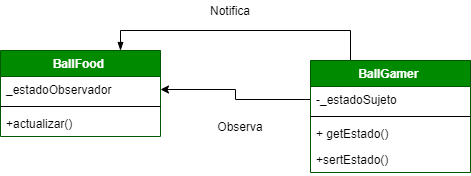

The diagram above was exported from draw.io. Its source (the exported page's mxGraphModel, read from the mxfile embedded in the PNG):
<mxGraphModel dx="868" dy="425" grid="1" gridSize="10" guides="1" tooltips="1" connect="1" arrows="1" fold="1" page="1" pageScale="1" pageWidth="827" pageHeight="583" math="0" shadow="0">
  <root>
    <mxCell id="P-mx9ORpn_KfNO9Z-u4j-0" />
    <mxCell id="P-mx9ORpn_KfNO9Z-u4j-1" parent="P-mx9ORpn_KfNO9Z-u4j-0" />
    <mxCell id="TTwchePR56V9lpEcdvkm-15" value="Notifica" style="text;html=1;strokeColor=none;fillColor=none;align=center;verticalAlign=middle;whiteSpace=wrap;rounded=0;" vertex="1" parent="P-mx9ORpn_KfNO9Z-u4j-1">
      <mxGeometry x="250" y="100" width="40" height="20" as="geometry" />
    </mxCell>
    <mxCell id="TTwchePR56V9lpEcdvkm-16" style="edgeStyle=orthogonalEdgeStyle;rounded=0;orthogonalLoop=1;jettySize=auto;html=1;exitX=0;exitY=0.5;exitDx=0;exitDy=0;entryX=1;entryY=0.5;entryDx=0;entryDy=0;startArrow=classicThin;startFill=1;endArrow=none;endFill=0;" edge="1" parent="P-mx9ORpn_KfNO9Z-u4j-1" target="TTwchePR56V9lpEcdvkm-20">
      <mxGeometry relative="1" as="geometry">
        <mxPoint x="320" y="461" as="sourcePoint" />
      </mxGeometry>
    </mxCell>
    <mxCell id="TTwchePR56V9lpEcdvkm-17" value="Observa" style="text;html=1;strokeColor=none;fillColor=none;align=center;verticalAlign=middle;whiteSpace=wrap;rounded=0;" vertex="1" parent="P-mx9ORpn_KfNO9Z-u4j-1">
      <mxGeometry x="260" y="216" width="40" height="20" as="geometry" />
    </mxCell>
    <mxCell id="oJhKl5pQa1477mxhpoPv-0" style="edgeStyle=orthogonalEdgeStyle;rounded=0;orthogonalLoop=1;jettySize=auto;html=1;exitX=0.25;exitY=0;exitDx=0;exitDy=0;entryX=0.75;entryY=0;entryDx=0;entryDy=0;startArrow=none;startFill=0;endArrow=blockThin;endFill=1;" edge="1" parent="P-mx9ORpn_KfNO9Z-u4j-1" source="TTwchePR56V9lpEcdvkm-18" target="TTwchePR56V9lpEcdvkm-25">
      <mxGeometry relative="1" as="geometry" />
    </mxCell>
    <mxCell id="TTwchePR56V9lpEcdvkm-41" style="edgeStyle=orthogonalEdgeStyle;rounded=0;orthogonalLoop=1;jettySize=auto;html=1;exitX=1;exitY=0.5;exitDx=0;exitDy=0;startArrow=classic;startFill=1;endArrow=none;endFill=0;" edge="1" parent="P-mx9ORpn_KfNO9Z-u4j-1" source="TTwchePR56V9lpEcdvkm-26" target="TTwchePR56V9lpEcdvkm-19">
      <mxGeometry relative="1" as="geometry" />
    </mxCell>
    <mxCell id="TTwchePR56V9lpEcdvkm-25" value="BallFood " style="swimlane;fontStyle=1;align=center;verticalAlign=top;childLayout=stackLayout;horizontal=1;startSize=26;horizontalStack=0;resizeParent=1;resizeParentMax=0;resizeLast=0;collapsible=1;marginBottom=0;fillColor=#008a00;strokeColor=#005700;fontColor=#ffffff;" vertex="1" parent="P-mx9ORpn_KfNO9Z-u4j-1">
      <mxGeometry x="40" y="150" width="160" height="86" as="geometry" />
    </mxCell>
    <mxCell id="TTwchePR56V9lpEcdvkm-26" value="_estadoObservador" style="text;strokeColor=none;fillColor=none;align=left;verticalAlign=top;spacingLeft=4;spacingRight=4;overflow=hidden;rotatable=0;points=[[0,0.5],[1,0.5]];portConstraint=eastwest;" vertex="1" parent="TTwchePR56V9lpEcdvkm-25">
      <mxGeometry y="26" width="160" height="26" as="geometry" />
    </mxCell>
    <mxCell id="TTwchePR56V9lpEcdvkm-30" value="" style="line;strokeWidth=1;fillColor=none;align=left;verticalAlign=middle;spacingTop=-1;spacingLeft=3;spacingRight=3;rotatable=0;labelPosition=right;points=[];portConstraint=eastwest;" vertex="1" parent="TTwchePR56V9lpEcdvkm-25">
      <mxGeometry y="52" width="160" height="8" as="geometry" />
    </mxCell>
    <mxCell id="TTwchePR56V9lpEcdvkm-31" value="+actualizar()" style="text;strokeColor=none;fillColor=none;align=left;verticalAlign=top;spacingLeft=4;spacingRight=4;overflow=hidden;rotatable=0;points=[[0,0.5],[1,0.5]];portConstraint=eastwest;" vertex="1" parent="TTwchePR56V9lpEcdvkm-25">
      <mxGeometry y="60" width="160" height="26" as="geometry" />
    </mxCell>
    <mxCell id="TTwchePR56V9lpEcdvkm-18" value="BallGamer " style="swimlane;fontStyle=1;align=center;verticalAlign=top;childLayout=stackLayout;horizontal=1;startSize=26;horizontalStack=0;resizeParent=1;resizeParentMax=0;resizeLast=0;collapsible=1;marginBottom=0;fillColor=#008a00;strokeColor=#005700;fontColor=#ffffff;" vertex="1" parent="P-mx9ORpn_KfNO9Z-u4j-1">
      <mxGeometry x="350" y="160" width="160" height="112" as="geometry" />
    </mxCell>
    <mxCell id="TTwchePR56V9lpEcdvkm-19" value="-_estadoSujeto" style="text;strokeColor=none;fillColor=none;align=left;verticalAlign=top;spacingLeft=4;spacingRight=4;overflow=hidden;rotatable=0;points=[[0,0.5],[1,0.5]];portConstraint=eastwest;" vertex="1" parent="TTwchePR56V9lpEcdvkm-18">
      <mxGeometry y="26" width="160" height="26" as="geometry" />
    </mxCell>
    <mxCell id="TTwchePR56V9lpEcdvkm-23" value="" style="line;strokeWidth=1;fillColor=none;align=left;verticalAlign=middle;spacingTop=-1;spacingLeft=3;spacingRight=3;rotatable=0;labelPosition=right;points=[];portConstraint=eastwest;" vertex="1" parent="TTwchePR56V9lpEcdvkm-18">
      <mxGeometry y="52" width="160" height="8" as="geometry" />
    </mxCell>
    <mxCell id="TTwchePR56V9lpEcdvkm-24" value="+ getEstado()" style="text;strokeColor=none;fillColor=none;align=left;verticalAlign=top;spacingLeft=4;spacingRight=4;overflow=hidden;rotatable=0;points=[[0,0.5],[1,0.5]];portConstraint=eastwest;" vertex="1" parent="TTwchePR56V9lpEcdvkm-18">
      <mxGeometry y="60" width="160" height="26" as="geometry" />
    </mxCell>
    <mxCell id="TTwchePR56V9lpEcdvkm-34" value="+sertEstado()" style="text;strokeColor=none;fillColor=none;align=left;verticalAlign=top;spacingLeft=4;spacingRight=4;overflow=hidden;rotatable=0;points=[[0,0.5],[1,0.5]];portConstraint=eastwest;" vertex="1" parent="TTwchePR56V9lpEcdvkm-18">
      <mxGeometry y="86" width="160" height="26" as="geometry" />
    </mxCell>
  </root>
</mxGraphModel>